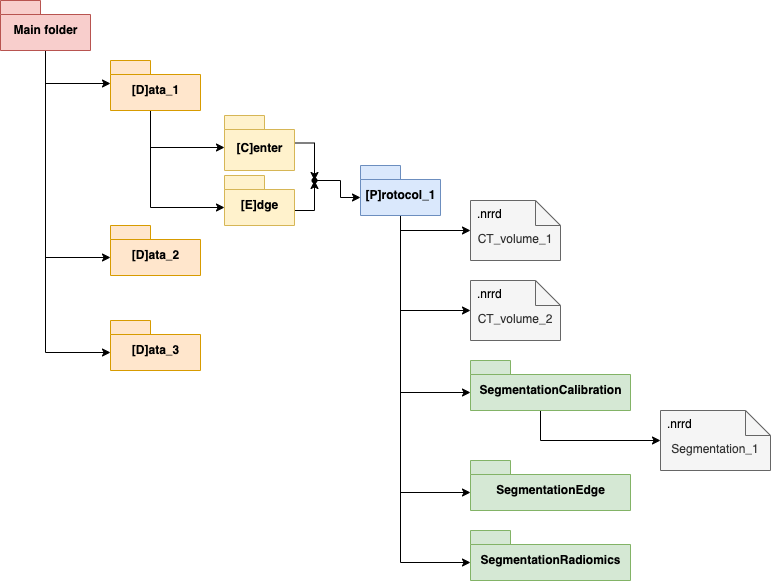

The diagram above was exported from draw.io. Its source (the exported page's mxGraphModel, read from the mxfile embedded in the PNG):
<mxGraphModel dx="1060" dy="629" grid="1" gridSize="10" guides="1" tooltips="1" connect="1" arrows="1" fold="1" page="1" pageScale="1" pageWidth="827" pageHeight="1169" math="0" shadow="0">
  <root>
    <mxCell id="0" />
    <mxCell id="1" parent="0" />
    <mxCell id="xRXL4MQconPrL_iTWFyO-13" style="edgeStyle=orthogonalEdgeStyle;rounded=0;orthogonalLoop=1;jettySize=auto;html=1;entryX=0;entryY=0;entryDx=0;entryDy=32;entryPerimeter=0;exitX=0.5;exitY=1;exitDx=0;exitDy=0;exitPerimeter=0;" parent="1" source="xRXL4MQconPrL_iTWFyO-8" target="xRXL4MQconPrL_iTWFyO-12" edge="1">
      <mxGeometry relative="1" as="geometry">
        <Array as="points">
          <mxPoint x="65" y="662" />
        </Array>
      </mxGeometry>
    </mxCell>
    <mxCell id="xRXL4MQconPrL_iTWFyO-15" style="edgeStyle=orthogonalEdgeStyle;rounded=0;orthogonalLoop=1;jettySize=auto;html=1;entryX=0;entryY=0;entryDx=0;entryDy=23;entryPerimeter=0;" parent="1" source="xRXL4MQconPrL_iTWFyO-8" target="xRXL4MQconPrL_iTWFyO-10" edge="1">
      <mxGeometry relative="1" as="geometry">
        <Array as="points">
          <mxPoint x="65" y="393" />
        </Array>
      </mxGeometry>
    </mxCell>
    <mxCell id="xRXL4MQconPrL_iTWFyO-16" style="edgeStyle=orthogonalEdgeStyle;rounded=0;orthogonalLoop=1;jettySize=auto;html=1;entryX=0;entryY=0;entryDx=0;entryDy=32;entryPerimeter=0;exitX=0.5;exitY=1;exitDx=0;exitDy=0;exitPerimeter=0;" parent="1" source="xRXL4MQconPrL_iTWFyO-8" target="xRXL4MQconPrL_iTWFyO-11" edge="1">
      <mxGeometry relative="1" as="geometry">
        <Array as="points">
          <mxPoint x="65" y="567" />
        </Array>
      </mxGeometry>
    </mxCell>
    <mxCell id="xRXL4MQconPrL_iTWFyO-8" value="Main folder" style="shape=folder;fontStyle=1;spacingTop=10;tabWidth=40;tabHeight=14;tabPosition=left;html=1;fillColor=#f8cecc;strokeColor=#b85450;" parent="1" vertex="1">
      <mxGeometry x="20" y="310" width="90" height="50" as="geometry" />
    </mxCell>
    <mxCell id="xRXL4MQconPrL_iTWFyO-19" style="edgeStyle=orthogonalEdgeStyle;rounded=0;orthogonalLoop=1;jettySize=auto;html=1;entryX=0;entryY=0;entryDx=0;entryDy=32;entryPerimeter=0;" parent="1" source="xRXL4MQconPrL_iTWFyO-10" target="xRXL4MQconPrL_iTWFyO-17" edge="1">
      <mxGeometry relative="1" as="geometry">
        <Array as="points">
          <mxPoint x="170" y="457" />
        </Array>
      </mxGeometry>
    </mxCell>
    <mxCell id="xRXL4MQconPrL_iTWFyO-20" style="edgeStyle=orthogonalEdgeStyle;rounded=0;orthogonalLoop=1;jettySize=auto;html=1;entryX=0;entryY=0;entryDx=0;entryDy=32;entryPerimeter=0;" parent="1" source="xRXL4MQconPrL_iTWFyO-10" target="xRXL4MQconPrL_iTWFyO-18" edge="1">
      <mxGeometry relative="1" as="geometry">
        <mxPoint x="175.0000000000001" y="520" as="targetPoint" />
        <Array as="points">
          <mxPoint x="170" y="517" />
        </Array>
      </mxGeometry>
    </mxCell>
    <mxCell id="xRXL4MQconPrL_iTWFyO-10" value="[D]ata_1" style="shape=folder;fontStyle=1;spacingTop=10;tabWidth=40;tabHeight=14;tabPosition=left;html=1;fillColor=#ffe6cc;strokeColor=#d79b00;" parent="1" vertex="1">
      <mxGeometry x="130" y="370" width="90" height="50" as="geometry" />
    </mxCell>
    <mxCell id="xRXL4MQconPrL_iTWFyO-11" value="[D]ata_2" style="shape=folder;fontStyle=1;spacingTop=10;tabWidth=40;tabHeight=14;tabPosition=left;html=1;fillColor=#ffe6cc;strokeColor=#d79b00;" parent="1" vertex="1">
      <mxGeometry x="130" y="535" width="90" height="50" as="geometry" />
    </mxCell>
    <mxCell id="xRXL4MQconPrL_iTWFyO-12" value="[D]ata_3" style="shape=folder;fontStyle=1;spacingTop=10;tabWidth=40;tabHeight=14;tabPosition=left;html=1;fillColor=#ffe6cc;strokeColor=#d79b00;" parent="1" vertex="1">
      <mxGeometry x="130" y="630" width="90" height="50" as="geometry" />
    </mxCell>
    <mxCell id="xRXL4MQconPrL_iTWFyO-24" style="edgeStyle=orthogonalEdgeStyle;rounded=0;orthogonalLoop=1;jettySize=auto;html=1;" parent="1" source="xRXL4MQconPrL_iTWFyO-17" target="xRXL4MQconPrL_iTWFyO-23" edge="1">
      <mxGeometry relative="1" as="geometry">
        <Array as="points">
          <mxPoint x="334" y="452" />
        </Array>
      </mxGeometry>
    </mxCell>
    <mxCell id="xRXL4MQconPrL_iTWFyO-17" value="[C]enter" style="shape=folder;fontStyle=1;spacingTop=10;tabWidth=40;tabHeight=14;tabPosition=left;html=1;fillColor=#fff2cc;strokeColor=#d6b656;" parent="1" vertex="1">
      <mxGeometry x="244" y="425" width="70" height="55" as="geometry" />
    </mxCell>
    <mxCell id="xRXL4MQconPrL_iTWFyO-25" style="edgeStyle=orthogonalEdgeStyle;rounded=0;orthogonalLoop=1;jettySize=auto;html=1;" parent="1" source="xRXL4MQconPrL_iTWFyO-18" target="xRXL4MQconPrL_iTWFyO-23" edge="1">
      <mxGeometry relative="1" as="geometry">
        <Array as="points">
          <mxPoint x="334" y="520" />
        </Array>
      </mxGeometry>
    </mxCell>
    <mxCell id="xRXL4MQconPrL_iTWFyO-18" value="[E]dge" style="shape=folder;fontStyle=1;spacingTop=10;tabWidth=40;tabHeight=14;tabPosition=left;html=1;fillColor=#fff2cc;strokeColor=#d6b656;" parent="1" vertex="1">
      <mxGeometry x="244" y="485" width="70" height="50" as="geometry" />
    </mxCell>
    <mxCell id="xRXL4MQconPrL_iTWFyO-36" style="edgeStyle=orthogonalEdgeStyle;rounded=0;orthogonalLoop=1;jettySize=auto;html=1;" parent="1" source="xRXL4MQconPrL_iTWFyO-21" target="xRXL4MQconPrL_iTWFyO-32" edge="1">
      <mxGeometry relative="1" as="geometry">
        <Array as="points">
          <mxPoint x="420" y="540" />
        </Array>
      </mxGeometry>
    </mxCell>
    <mxCell id="xRXL4MQconPrL_iTWFyO-37" style="edgeStyle=orthogonalEdgeStyle;rounded=0;orthogonalLoop=1;jettySize=auto;html=1;entryX=0;entryY=0.5;entryDx=0;entryDy=0;entryPerimeter=0;" parent="1" source="xRXL4MQconPrL_iTWFyO-21" target="xRXL4MQconPrL_iTWFyO-34" edge="1">
      <mxGeometry relative="1" as="geometry">
        <Array as="points">
          <mxPoint x="420" y="620" />
        </Array>
      </mxGeometry>
    </mxCell>
    <mxCell id="xRXL4MQconPrL_iTWFyO-42" style="edgeStyle=orthogonalEdgeStyle;rounded=0;orthogonalLoop=1;jettySize=auto;html=1;entryX=0;entryY=0;entryDx=0;entryDy=32;entryPerimeter=0;" parent="1" source="xRXL4MQconPrL_iTWFyO-21" target="xRXL4MQconPrL_iTWFyO-39" edge="1">
      <mxGeometry relative="1" as="geometry">
        <Array as="points">
          <mxPoint x="420" y="702" />
        </Array>
      </mxGeometry>
    </mxCell>
    <mxCell id="xRXL4MQconPrL_iTWFyO-46" style="edgeStyle=orthogonalEdgeStyle;rounded=0;orthogonalLoop=1;jettySize=auto;html=1;entryX=0;entryY=0;entryDx=0;entryDy=32;entryPerimeter=0;" parent="1" source="xRXL4MQconPrL_iTWFyO-21" target="xRXL4MQconPrL_iTWFyO-40" edge="1">
      <mxGeometry relative="1" as="geometry">
        <Array as="points">
          <mxPoint x="420" y="802" />
        </Array>
      </mxGeometry>
    </mxCell>
    <mxCell id="xRXL4MQconPrL_iTWFyO-47" style="edgeStyle=orthogonalEdgeStyle;rounded=0;orthogonalLoop=1;jettySize=auto;html=1;entryX=0;entryY=0;entryDx=0;entryDy=32;entryPerimeter=0;" parent="1" source="xRXL4MQconPrL_iTWFyO-21" target="xRXL4MQconPrL_iTWFyO-41" edge="1">
      <mxGeometry relative="1" as="geometry">
        <Array as="points">
          <mxPoint x="420" y="872" />
        </Array>
      </mxGeometry>
    </mxCell>
    <mxCell id="xRXL4MQconPrL_iTWFyO-21" value="[P]rotocol_1" style="shape=folder;fontStyle=1;spacingTop=10;tabWidth=40;tabHeight=14;tabPosition=left;html=1;fillColor=#dae8fc;strokeColor=#6c8ebf;" parent="1" vertex="1">
      <mxGeometry x="380" y="475" width="80" height="50" as="geometry" />
    </mxCell>
    <mxCell id="xRXL4MQconPrL_iTWFyO-26" style="edgeStyle=orthogonalEdgeStyle;rounded=0;orthogonalLoop=1;jettySize=auto;html=1;entryX=0;entryY=0;entryDx=0;entryDy=32;entryPerimeter=0;" parent="1" source="xRXL4MQconPrL_iTWFyO-23" target="xRXL4MQconPrL_iTWFyO-21" edge="1">
      <mxGeometry relative="1" as="geometry">
        <Array as="points">
          <mxPoint x="360" y="490" />
          <mxPoint x="360" y="507" />
        </Array>
      </mxGeometry>
    </mxCell>
    <mxCell id="xRXL4MQconPrL_iTWFyO-23" value="" style="shape=waypoint;sketch=0;fillStyle=solid;size=6;pointerEvents=1;points=[];fillColor=none;resizable=0;rotatable=0;perimeter=centerPerimeter;snapToPoint=1;" parent="1" vertex="1">
      <mxGeometry x="314" y="470" width="40" height="40" as="geometry" />
    </mxCell>
    <mxCell id="xRXL4MQconPrL_iTWFyO-32" value="CT_volume_1" style="shape=note2;boundedLbl=1;whiteSpace=wrap;html=1;size=25;verticalAlign=top;align=center;fillColor=#f5f5f5;fontColor=#333333;strokeColor=#666666;" parent="1" vertex="1">
      <mxGeometry x="490" y="510" width="90" height="60" as="geometry" />
    </mxCell>
    <mxCell id="xRXL4MQconPrL_iTWFyO-33" value=".nrrd" style="resizeWidth=1;part=1;strokeColor=none;fillColor=none;align=left;spacingLeft=5;" parent="xRXL4MQconPrL_iTWFyO-32" vertex="1">
      <mxGeometry width="80" height="25" relative="1" as="geometry" />
    </mxCell>
    <mxCell id="xRXL4MQconPrL_iTWFyO-34" value="CT_volume_2" style="shape=note2;boundedLbl=1;whiteSpace=wrap;html=1;size=25;verticalAlign=top;align=center;fillColor=#f5f5f5;fontColor=#333333;strokeColor=#666666;" parent="1" vertex="1">
      <mxGeometry x="490" y="590" width="90" height="60" as="geometry" />
    </mxCell>
    <mxCell id="xRXL4MQconPrL_iTWFyO-35" value=".nrrd" style="resizeWidth=1;part=1;strokeColor=none;fillColor=none;align=left;spacingLeft=5;" parent="xRXL4MQconPrL_iTWFyO-34" vertex="1">
      <mxGeometry width="80" height="25" relative="1" as="geometry" />
    </mxCell>
    <mxCell id="xRXL4MQconPrL_iTWFyO-50" style="edgeStyle=orthogonalEdgeStyle;rounded=0;orthogonalLoop=1;jettySize=auto;html=1;entryX=0;entryY=0.5;entryDx=0;entryDy=0;entryPerimeter=0;" parent="1" source="xRXL4MQconPrL_iTWFyO-39" target="xRXL4MQconPrL_iTWFyO-48" edge="1">
      <mxGeometry relative="1" as="geometry">
        <Array as="points">
          <mxPoint x="560" y="750" />
        </Array>
      </mxGeometry>
    </mxCell>
    <mxCell id="xRXL4MQconPrL_iTWFyO-39" value="SegmentationCalibration" style="shape=folder;fontStyle=1;spacingTop=10;tabWidth=40;tabHeight=14;tabPosition=left;html=1;fillColor=#d5e8d4;strokeColor=#82b366;" parent="1" vertex="1">
      <mxGeometry x="490" y="670" width="160" height="50" as="geometry" />
    </mxCell>
    <mxCell id="xRXL4MQconPrL_iTWFyO-40" value="SegmentationEdge" style="shape=folder;fontStyle=1;spacingTop=10;tabWidth=40;tabHeight=14;tabPosition=left;html=1;fillColor=#d5e8d4;strokeColor=#82b366;" parent="1" vertex="1">
      <mxGeometry x="490" y="770" width="160" height="50" as="geometry" />
    </mxCell>
    <mxCell id="xRXL4MQconPrL_iTWFyO-41" value="SegmentationRadiomics" style="shape=folder;fontStyle=1;spacingTop=10;tabWidth=40;tabHeight=14;tabPosition=left;html=1;fillColor=#d5e8d4;strokeColor=#82b366;" parent="1" vertex="1">
      <mxGeometry x="490" y="840" width="160" height="50" as="geometry" />
    </mxCell>
    <mxCell id="xRXL4MQconPrL_iTWFyO-48" value="Segmentation_1" style="shape=note2;boundedLbl=1;whiteSpace=wrap;html=1;size=25;verticalAlign=top;align=center;fillColor=#f5f5f5;fontColor=#333333;strokeColor=#666666;" parent="1" vertex="1">
      <mxGeometry x="680" y="720" width="110" height="60" as="geometry" />
    </mxCell>
    <mxCell id="xRXL4MQconPrL_iTWFyO-49" value=".nrrd" style="resizeWidth=1;part=1;strokeColor=none;fillColor=none;align=left;spacingLeft=5;" parent="xRXL4MQconPrL_iTWFyO-48" vertex="1">
      <mxGeometry width="97.77777777777779" height="25" relative="1" as="geometry" />
    </mxCell>
  </root>
</mxGraphModel>